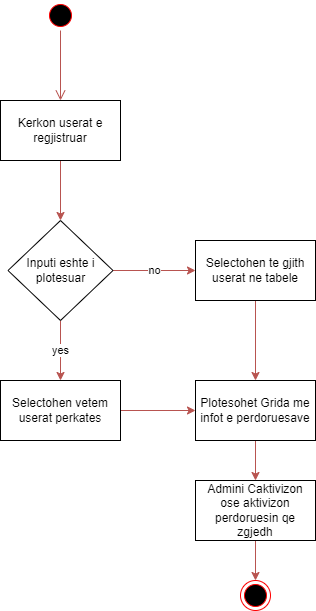

The diagram above was exported from draw.io. Its source (the exported page's mxGraphModel, read from the mxfile embedded in the PNG):
<mxGraphModel dx="1422" dy="882" grid="1" gridSize="10" guides="1" tooltips="1" connect="1" arrows="1" fold="1" page="1" pageScale="1" pageWidth="850" pageHeight="1100" math="0" shadow="0">
  <root>
    <mxCell id="0" />
    <mxCell id="1" parent="0" />
    <mxCell id="qYQyW_YBNmKFedABG1Z8-1" value="" style="ellipse;html=1;shape=startState;fillColor=#000000;strokeColor=#ff0000;" vertex="1" parent="1">
      <mxGeometry x="170" y="40" width="30" height="30" as="geometry" />
    </mxCell>
    <mxCell id="qYQyW_YBNmKFedABG1Z8-2" value="" style="edgeStyle=orthogonalEdgeStyle;html=1;verticalAlign=bottom;endArrow=open;endSize=8;strokeColor=#b85450;rounded=0;fillColor=#f8cecc;" edge="1" source="qYQyW_YBNmKFedABG1Z8-1" parent="1">
      <mxGeometry relative="1" as="geometry">
        <mxPoint x="185" y="140" as="targetPoint" />
      </mxGeometry>
    </mxCell>
    <mxCell id="qYQyW_YBNmKFedABG1Z8-3" value="" style="ellipse;html=1;shape=endState;fillColor=#000000;strokeColor=#ff0000;" vertex="1" parent="1">
      <mxGeometry x="365" y="620" width="30" height="30" as="geometry" />
    </mxCell>
    <mxCell id="qYQyW_YBNmKFedABG1Z8-25" style="edgeStyle=orthogonalEdgeStyle;rounded=0;orthogonalLoop=1;jettySize=auto;html=1;exitX=0.5;exitY=1;exitDx=0;exitDy=0;strokeColor=#b85450;strokeWidth=1;fillColor=#f8cecc;" edge="1" parent="1" source="qYQyW_YBNmKFedABG1Z8-24" target="qYQyW_YBNmKFedABG1Z8-26">
      <mxGeometry relative="1" as="geometry">
        <mxPoint x="185" y="280" as="targetPoint" />
      </mxGeometry>
    </mxCell>
    <mxCell id="qYQyW_YBNmKFedABG1Z8-24" value="Kerkon userat e regjistruar" style="rounded=0;whiteSpace=wrap;html=1;" vertex="1" parent="1">
      <mxGeometry x="125" y="140" width="120" height="60" as="geometry" />
    </mxCell>
    <mxCell id="qYQyW_YBNmKFedABG1Z8-27" value="no" style="edgeStyle=orthogonalEdgeStyle;rounded=0;orthogonalLoop=1;jettySize=auto;html=1;exitX=1;exitY=0.5;exitDx=0;exitDy=0;strokeColor=#b85450;strokeWidth=1;fillColor=#f8cecc;" edge="1" parent="1" source="qYQyW_YBNmKFedABG1Z8-26" target="qYQyW_YBNmKFedABG1Z8-30">
      <mxGeometry relative="1" as="geometry">
        <mxPoint x="320" y="310" as="targetPoint" />
      </mxGeometry>
    </mxCell>
    <mxCell id="qYQyW_YBNmKFedABG1Z8-28" value="yes" style="edgeStyle=orthogonalEdgeStyle;rounded=0;orthogonalLoop=1;jettySize=auto;html=1;exitX=0.5;exitY=1;exitDx=0;exitDy=0;strokeColor=#b85450;strokeWidth=1;fillColor=#f8cecc;" edge="1" parent="1" source="qYQyW_YBNmKFedABG1Z8-26" target="qYQyW_YBNmKFedABG1Z8-29">
      <mxGeometry relative="1" as="geometry">
        <mxPoint x="185" y="410" as="targetPoint" />
      </mxGeometry>
    </mxCell>
    <mxCell id="qYQyW_YBNmKFedABG1Z8-26" value="Inputi eshte i plotesuar" style="rhombus;whiteSpace=wrap;html=1;" vertex="1" parent="1">
      <mxGeometry x="132.5" y="260" width="105" height="100" as="geometry" />
    </mxCell>
    <mxCell id="qYQyW_YBNmKFedABG1Z8-31" style="edgeStyle=orthogonalEdgeStyle;rounded=0;orthogonalLoop=1;jettySize=auto;html=1;exitX=1;exitY=0.5;exitDx=0;exitDy=0;strokeColor=#b85450;strokeWidth=1;entryX=0;entryY=0.5;entryDx=0;entryDy=0;fillColor=#f8cecc;" edge="1" parent="1" source="qYQyW_YBNmKFedABG1Z8-29" target="qYQyW_YBNmKFedABG1Z8-33">
      <mxGeometry relative="1" as="geometry">
        <mxPoint x="350" y="450" as="targetPoint" />
      </mxGeometry>
    </mxCell>
    <mxCell id="qYQyW_YBNmKFedABG1Z8-29" value="Selectohen vetem userat perkates" style="rounded=0;whiteSpace=wrap;html=1;" vertex="1" parent="1">
      <mxGeometry x="125" y="420" width="120" height="60" as="geometry" />
    </mxCell>
    <mxCell id="qYQyW_YBNmKFedABG1Z8-32" style="edgeStyle=orthogonalEdgeStyle;rounded=0;orthogonalLoop=1;jettySize=auto;html=1;exitX=0.5;exitY=1;exitDx=0;exitDy=0;strokeColor=#b85450;strokeWidth=1;fillColor=#f8cecc;" edge="1" parent="1" source="qYQyW_YBNmKFedABG1Z8-30" target="qYQyW_YBNmKFedABG1Z8-33">
      <mxGeometry relative="1" as="geometry">
        <mxPoint x="380" y="420" as="targetPoint" />
      </mxGeometry>
    </mxCell>
    <mxCell id="qYQyW_YBNmKFedABG1Z8-30" value="Selectohen te gjith userat ne tabele" style="rounded=0;whiteSpace=wrap;html=1;" vertex="1" parent="1">
      <mxGeometry x="320" y="280" width="120" height="60" as="geometry" />
    </mxCell>
    <mxCell id="qYQyW_YBNmKFedABG1Z8-34" style="edgeStyle=orthogonalEdgeStyle;rounded=0;orthogonalLoop=1;jettySize=auto;html=1;exitX=0.5;exitY=1;exitDx=0;exitDy=0;strokeColor=#b85450;strokeWidth=1;fillColor=#f8cecc;" edge="1" parent="1" source="qYQyW_YBNmKFedABG1Z8-33" target="qYQyW_YBNmKFedABG1Z8-35">
      <mxGeometry relative="1" as="geometry">
        <mxPoint x="380" y="520" as="targetPoint" />
      </mxGeometry>
    </mxCell>
    <mxCell id="qYQyW_YBNmKFedABG1Z8-33" value="Plotesohet Grida me infot e perdoruesave" style="rounded=0;whiteSpace=wrap;html=1;" vertex="1" parent="1">
      <mxGeometry x="320" y="420" width="120" height="60" as="geometry" />
    </mxCell>
    <mxCell id="qYQyW_YBNmKFedABG1Z8-36" style="edgeStyle=orthogonalEdgeStyle;rounded=0;orthogonalLoop=1;jettySize=auto;html=1;exitX=0.5;exitY=1;exitDx=0;exitDy=0;entryX=0.5;entryY=0;entryDx=0;entryDy=0;strokeColor=#b85450;strokeWidth=1;fillColor=#f8cecc;" edge="1" parent="1" source="qYQyW_YBNmKFedABG1Z8-35" target="qYQyW_YBNmKFedABG1Z8-3">
      <mxGeometry relative="1" as="geometry" />
    </mxCell>
    <mxCell id="qYQyW_YBNmKFedABG1Z8-35" value="Admini Caktivizon ose aktivizon perdoruesin qe zgjedh" style="rounded=0;whiteSpace=wrap;html=1;" vertex="1" parent="1">
      <mxGeometry x="320" y="520" width="120" height="60" as="geometry" />
    </mxCell>
  </root>
</mxGraphModel>